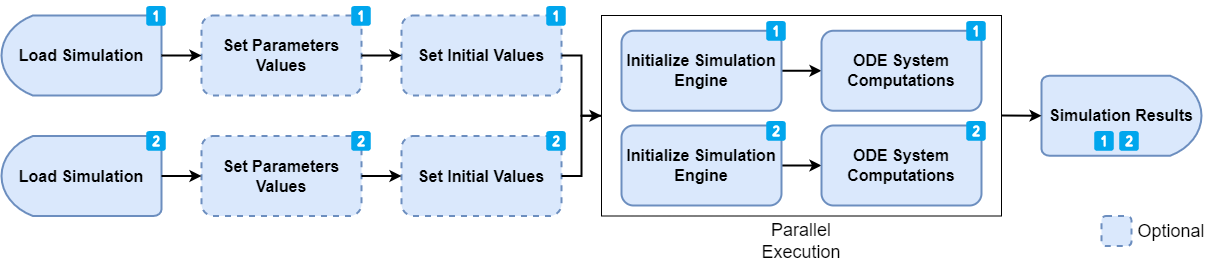

The diagram above was exported from draw.io. Its source (the exported page's mxGraphModel, read from the mxfile embedded in the PNG):
<mxGraphModel dx="2058" dy="1180" grid="1" gridSize="10" guides="1" tooltips="1" connect="1" arrows="1" fold="1" page="1" pageScale="1" pageWidth="850" pageHeight="1100" math="0" shadow="0">
  <root>
    <mxCell id="0" />
    <mxCell id="1" parent="0" />
    <mxCell id="2" value="" style="rounded=0;whiteSpace=wrap;html=1;strokeWidth=1;fontSize=16;fillColor=none;fontStyle=1" vertex="1" parent="1">
      <mxGeometry x="680" y="640" width="400" height="200.5" as="geometry" />
    </mxCell>
    <mxCell id="3" value="&lt;font style=&quot;font-size: 16px;&quot;&gt;Set Parameters Values&lt;/font&gt;" style="rounded=1;whiteSpace=wrap;html=1;strokeWidth=2;dashed=1;fillColor=#dae8fc;strokeColor=#6c8ebf;fontStyle=1" vertex="1" parent="1">
      <mxGeometry x="280" y="640" width="160" height="80" as="geometry" />
    </mxCell>
    <mxCell id="4" value="&lt;font style=&quot;font-size: 16px;&quot;&gt;Set Initial Values&lt;br&gt;&lt;/font&gt;" style="rounded=1;whiteSpace=wrap;html=1;strokeWidth=2;dashed=1;fillColor=#dae8fc;strokeColor=#6c8ebf;fontStyle=1" vertex="1" parent="1">
      <mxGeometry x="480" y="640" width="160" height="80" as="geometry" />
    </mxCell>
    <mxCell id="5" value="" style="edgeStyle=orthogonalEdgeStyle;rounded=0;orthogonalLoop=1;jettySize=auto;html=1;strokeWidth=2;fontSize=16;fontStyle=1" edge="1" source="6" target="7" parent="1">
      <mxGeometry relative="1" as="geometry" />
    </mxCell>
    <mxCell id="6" value="&lt;font style=&quot;font-size: 16px;&quot;&gt;Initialize Simulation Engine&lt;br&gt;&lt;/font&gt;" style="rounded=1;whiteSpace=wrap;html=1;strokeWidth=2;fillColor=#dae8fc;strokeColor=#6c8ebf;fontStyle=1" vertex="1" parent="1">
      <mxGeometry x="700" y="655.25" width="160" height="80" as="geometry" />
    </mxCell>
    <mxCell id="7" value="&lt;font style=&quot;font-size: 16px;&quot;&gt;ODE System Computations&lt;br&gt;&lt;/font&gt;" style="rounded=1;whiteSpace=wrap;html=1;strokeWidth=2;fillColor=#dae8fc;strokeColor=#6c8ebf;fontStyle=1" vertex="1" parent="1">
      <mxGeometry x="900" y="655.25" width="160" height="80" as="geometry" />
    </mxCell>
    <mxCell id="8" value="Simulation Results" style="strokeWidth=2;html=1;shape=mxgraph.flowchart.delay;whiteSpace=wrap;fontSize=16;fillColor=#dae8fc;strokeColor=#6c8ebf;fontStyle=1" vertex="1" parent="1">
      <mxGeometry x="1120" y="700.25" width="160" height="80" as="geometry" />
    </mxCell>
    <mxCell id="9" value="Load Simulation" style="strokeWidth=2;html=1;shape=mxgraph.flowchart.delay;whiteSpace=wrap;fontSize=16;direction=west;fillColor=#dae8fc;strokeColor=#6c8ebf;fontStyle=1" vertex="1" parent="1">
      <mxGeometry x="80" y="640" width="160" height="80" as="geometry" />
    </mxCell>
    <mxCell id="10" value="" style="endArrow=classic;html=1;rounded=0;fontSize=16;exitX=0;exitY=0.5;exitDx=0;exitDy=0;exitPerimeter=0;entryX=0;entryY=0.5;entryDx=0;entryDy=0;strokeWidth=2;fontStyle=1" edge="1" source="9" target="3" parent="1">
      <mxGeometry width="50" height="50" relative="1" as="geometry">
        <mxPoint x="500" y="810" as="sourcePoint" />
        <mxPoint x="550" y="760" as="targetPoint" />
      </mxGeometry>
    </mxCell>
    <mxCell id="11" value="" style="endArrow=classic;html=1;rounded=0;fontSize=16;exitX=1;exitY=0.5;exitDx=0;exitDy=0;entryX=0;entryY=0.5;entryDx=0;entryDy=0;strokeWidth=2;fontStyle=1" edge="1" source="3" target="4" parent="1">
      <mxGeometry width="50" height="50" relative="1" as="geometry">
        <mxPoint x="250" y="690" as="sourcePoint" />
        <mxPoint x="290" y="690" as="targetPoint" />
      </mxGeometry>
    </mxCell>
    <mxCell id="12" value="" style="endArrow=classic;html=1;rounded=0;fontSize=16;exitX=1;exitY=0.5;exitDx=0;exitDy=0;entryX=0;entryY=0.5;entryDx=0;entryDy=0;strokeWidth=2;fontStyle=1;edgeStyle=orthogonalEdgeStyle;" edge="1" source="4" target="2" parent="1">
      <mxGeometry width="50" height="50" relative="1" as="geometry">
        <mxPoint x="640" y="710" as="sourcePoint" />
        <mxPoint x="661.2000000000003" y="760.3900000000001" as="targetPoint" />
      </mxGeometry>
    </mxCell>
    <mxCell id="13" value="&lt;font style=&quot;font-size: 16px;&quot;&gt;&lt;br&gt;&lt;/font&gt;" style="rounded=1;whiteSpace=wrap;html=1;strokeWidth=2;dashed=1;fillColor=#dae8fc;strokeColor=#6c8ebf;" vertex="1" parent="1">
      <mxGeometry x="1180" y="840.5" width="30" height="30" as="geometry" />
    </mxCell>
    <mxCell id="14" value="Optional" style="text;html=1;strokeColor=none;fillColor=none;align=center;verticalAlign=middle;whiteSpace=wrap;rounded=0;fontSize=18;" vertex="1" parent="1">
      <mxGeometry x="1220" y="841" width="60" height="29" as="geometry" />
    </mxCell>
    <mxCell id="15" value="&lt;font style=&quot;font-size: 16px;&quot;&gt;Set Parameters Values&lt;/font&gt;" style="rounded=1;whiteSpace=wrap;html=1;strokeWidth=2;dashed=1;fillColor=#dae8fc;strokeColor=#6c8ebf;fontStyle=1" vertex="1" parent="1">
      <mxGeometry x="280" y="760.5" width="160" height="80" as="geometry" />
    </mxCell>
    <mxCell id="16" value="&lt;font style=&quot;font-size: 16px;&quot;&gt;Set Initial Values&lt;br&gt;&lt;/font&gt;" style="rounded=1;whiteSpace=wrap;html=1;strokeWidth=2;dashed=1;fillColor=#dae8fc;strokeColor=#6c8ebf;fontStyle=1" vertex="1" parent="1">
      <mxGeometry x="480" y="760.5" width="160" height="80" as="geometry" />
    </mxCell>
    <mxCell id="17" value="Load Simulation" style="strokeWidth=2;html=1;shape=mxgraph.flowchart.delay;whiteSpace=wrap;fontSize=16;direction=west;fillColor=#dae8fc;strokeColor=#6c8ebf;fontStyle=1" vertex="1" parent="1">
      <mxGeometry x="80" y="760.5" width="160" height="80" as="geometry" />
    </mxCell>
    <mxCell id="18" value="" style="endArrow=classic;html=1;rounded=0;fontSize=16;exitX=0;exitY=0.5;exitDx=0;exitDy=0;exitPerimeter=0;entryX=0;entryY=0.5;entryDx=0;entryDy=0;strokeWidth=2;fontStyle=1" edge="1" source="17" target="15" parent="1">
      <mxGeometry width="50" height="50" relative="1" as="geometry">
        <mxPoint x="500" y="930.5" as="sourcePoint" />
        <mxPoint x="550" y="880.5" as="targetPoint" />
      </mxGeometry>
    </mxCell>
    <mxCell id="19" value="" style="endArrow=classic;html=1;rounded=0;fontSize=16;exitX=1;exitY=0.5;exitDx=0;exitDy=0;entryX=0;entryY=0.5;entryDx=0;entryDy=0;strokeWidth=2;fontStyle=1" edge="1" source="15" target="16" parent="1">
      <mxGeometry width="50" height="50" relative="1" as="geometry">
        <mxPoint x="250" y="810.5" as="sourcePoint" />
        <mxPoint x="290" y="810.5" as="targetPoint" />
      </mxGeometry>
    </mxCell>
    <mxCell id="20" value="" style="endArrow=none;html=1;rounded=0;fontSize=16;exitX=1;exitY=0.5;exitDx=0;exitDy=0;strokeWidth=2;edgeStyle=orthogonalEdgeStyle;entryX=0;entryY=0.5;entryDx=0;entryDy=0;" edge="1" source="16" target="2" parent="1">
      <mxGeometry width="50" height="50" relative="1" as="geometry">
        <mxPoint x="790" y="710" as="sourcePoint" />
        <mxPoint x="650" y="740" as="targetPoint" />
      </mxGeometry>
    </mxCell>
    <mxCell id="21" value="" style="edgeStyle=orthogonalEdgeStyle;rounded=0;orthogonalLoop=1;jettySize=auto;html=1;strokeWidth=2;fontSize=16;fontStyle=1" edge="1" source="22" target="23" parent="1">
      <mxGeometry relative="1" as="geometry" />
    </mxCell>
    <mxCell id="22" value="&lt;font style=&quot;font-size: 16px;&quot;&gt;Initialize Simulation Engine&lt;br&gt;&lt;/font&gt;" style="rounded=1;whiteSpace=wrap;html=1;strokeWidth=2;fillColor=#dae8fc;strokeColor=#6c8ebf;fontStyle=1" vertex="1" parent="1">
      <mxGeometry x="700" y="750" width="160" height="80" as="geometry" />
    </mxCell>
    <mxCell id="23" value="&lt;font style=&quot;font-size: 16px;&quot;&gt;ODE System Computations&lt;br&gt;&lt;/font&gt;" style="rounded=1;whiteSpace=wrap;html=1;strokeWidth=2;fillColor=#dae8fc;strokeColor=#6c8ebf;fontStyle=1" vertex="1" parent="1">
      <mxGeometry x="900" y="750" width="160" height="80" as="geometry" />
    </mxCell>
    <mxCell id="24" value="" style="endArrow=classic;html=1;rounded=0;strokeWidth=2;fontSize=16;entryX=0;entryY=0.5;entryDx=0;entryDy=0;entryPerimeter=0;" edge="1" target="8" parent="1">
      <mxGeometry width="50" height="50" relative="1" as="geometry">
        <mxPoint x="1080" y="740" as="sourcePoint" />
        <mxPoint x="840" y="660" as="targetPoint" />
      </mxGeometry>
    </mxCell>
    <mxCell id="25" value="&lt;font style=&quot;font-size: 20px;&quot;&gt;1⃣&lt;/font&gt;" style="text;html=1;strokeColor=none;fillColor=none;align=center;verticalAlign=middle;whiteSpace=wrap;rounded=0;" vertex="1" parent="1">
      <mxGeometry x="220" y="625.25" width="30" height="30" as="geometry" />
    </mxCell>
    <mxCell id="26" value="&lt;font style=&quot;font-size: 20px;&quot;&gt;1⃣&lt;/font&gt;" style="text;html=1;strokeColor=none;fillColor=none;align=center;verticalAlign=middle;whiteSpace=wrap;rounded=0;" vertex="1" parent="1">
      <mxGeometry x="425" y="625.25" width="30" height="30" as="geometry" />
    </mxCell>
    <mxCell id="27" value="&lt;font style=&quot;font-size: 20px;&quot;&gt;1⃣&lt;/font&gt;" style="text;html=1;strokeColor=none;fillColor=none;align=center;verticalAlign=middle;whiteSpace=wrap;rounded=0;" vertex="1" parent="1">
      <mxGeometry x="620" y="625.25" width="30" height="30" as="geometry" />
    </mxCell>
    <mxCell id="28" value="&lt;font style=&quot;font-size: 20px;&quot;&gt;1⃣&lt;/font&gt;" style="text;html=1;strokeColor=none;fillColor=none;align=center;verticalAlign=middle;whiteSpace=wrap;rounded=0;" vertex="1" parent="1">
      <mxGeometry x="840" y="640" width="30" height="30" as="geometry" />
    </mxCell>
    <mxCell id="29" value="&lt;font style=&quot;font-size: 20px;&quot;&gt;1⃣&lt;/font&gt;" style="text;html=1;strokeColor=none;fillColor=none;align=center;verticalAlign=middle;whiteSpace=wrap;rounded=0;" vertex="1" parent="1">
      <mxGeometry x="1040" y="640" width="30" height="30" as="geometry" />
    </mxCell>
    <mxCell id="30" value="&lt;font style=&quot;font-size: 20px;&quot;&gt;1⃣&lt;/font&gt;" style="text;html=1;strokeColor=none;fillColor=none;align=center;verticalAlign=middle;whiteSpace=wrap;rounded=0;" vertex="1" parent="1">
      <mxGeometry x="1167.5" y="750" width="30" height="30" as="geometry" />
    </mxCell>
    <mxCell id="31" value="&lt;font style=&quot;font-size: 20px;&quot;&gt;2⃣&lt;/font&gt;" style="text;html=1;strokeColor=none;fillColor=none;align=center;verticalAlign=middle;whiteSpace=wrap;rounded=0;" vertex="1" parent="1">
      <mxGeometry x="220" y="750" width="30" height="30" as="geometry" />
    </mxCell>
    <mxCell id="32" value="&lt;font style=&quot;font-size: 20px;&quot;&gt;2⃣&lt;/font&gt;" style="text;html=1;strokeColor=none;fillColor=none;align=center;verticalAlign=middle;whiteSpace=wrap;rounded=0;" vertex="1" parent="1">
      <mxGeometry x="425" y="750" width="30" height="30" as="geometry" />
    </mxCell>
    <mxCell id="33" value="&lt;font style=&quot;font-size: 20px;&quot;&gt;2⃣&lt;/font&gt;" style="text;html=1;strokeColor=none;fillColor=none;align=center;verticalAlign=middle;whiteSpace=wrap;rounded=0;" vertex="1" parent="1">
      <mxGeometry x="620" y="750.25" width="30" height="30" as="geometry" />
    </mxCell>
    <mxCell id="34" value="&lt;font style=&quot;font-size: 20px;&quot;&gt;2⃣&lt;/font&gt;" style="text;html=1;strokeColor=none;fillColor=none;align=center;verticalAlign=middle;whiteSpace=wrap;rounded=0;" vertex="1" parent="1">
      <mxGeometry x="840" y="740" width="30" height="30" as="geometry" />
    </mxCell>
    <mxCell id="35" value="&lt;font style=&quot;font-size: 20px;&quot;&gt;2⃣&lt;/font&gt;" style="text;html=1;strokeColor=none;fillColor=none;align=center;verticalAlign=middle;whiteSpace=wrap;rounded=0;" vertex="1" parent="1">
      <mxGeometry x="1040" y="740" width="30" height="30" as="geometry" />
    </mxCell>
    <mxCell id="36" value="&lt;font style=&quot;font-size: 20px;&quot;&gt;2⃣&lt;/font&gt;" style="text;html=1;strokeColor=none;fillColor=none;align=center;verticalAlign=middle;whiteSpace=wrap;rounded=0;" vertex="1" parent="1">
      <mxGeometry x="1192.5" y="750" width="30" height="30" as="geometry" />
    </mxCell>
    <mxCell id="37" value="Parallel Execution" style="text;html=1;strokeColor=none;fillColor=none;align=center;verticalAlign=middle;whiteSpace=wrap;rounded=0;fontSize=18;" vertex="1" parent="1">
      <mxGeometry x="815" y="851" width="130" height="29" as="geometry" />
    </mxCell>
  </root>
</mxGraphModel>